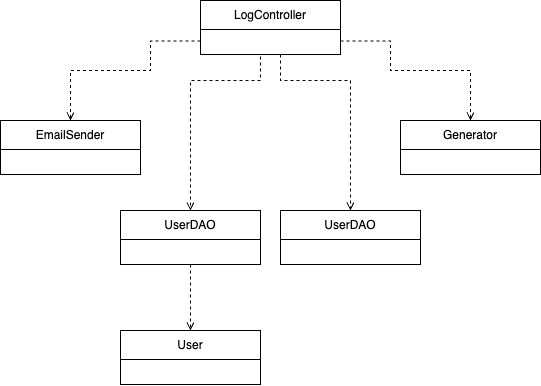

The diagram above was exported from draw.io. Its source (the exported page's mxGraphModel, read from the mxfile embedded in the PNG):
<mxGraphModel dx="713" dy="837" grid="1" gridSize="10" guides="1" tooltips="1" connect="1" arrows="1" fold="1" page="1" pageScale="1" pageWidth="850" pageHeight="1100" math="0" shadow="0">
  <root>
    <mxCell id="0" />
    <mxCell id="1" parent="0" />
    <mxCell id="6wpSpjFva26ED7BOlQvb-4" style="edgeStyle=orthogonalEdgeStyle;rounded=0;orthogonalLoop=1;jettySize=auto;html=1;entryX=0.5;entryY=0;entryDx=0;entryDy=0;dashed=1;endArrow=open;endFill=0;" parent="1" target="6wpSpjFva26ED7BOlQvb-5" edge="1">
      <mxGeometry relative="1" as="geometry">
        <mxPoint x="550" y="480" as="targetPoint" />
        <Array as="points">
          <mxPoint x="470" y="404" />
          <mxPoint x="470" y="430" />
          <mxPoint x="400" y="430" />
        </Array>
        <mxPoint x="480" y="404" as="sourcePoint" />
      </mxGeometry>
    </mxCell>
    <mxCell id="6wpSpjFva26ED7BOlQvb-1" value="&lt;span style=&quot;font-weight: normal;&quot;&gt;LogController&lt;/span&gt;" style="swimlane;fontStyle=1;align=center;verticalAlign=middle;childLayout=stackLayout;horizontal=1;startSize=29;horizontalStack=0;resizeParent=1;resizeParentMax=0;resizeLast=0;collapsible=0;marginBottom=0;html=1;whiteSpace=wrap;" parent="1" vertex="1">
      <mxGeometry x="410" y="350" width="140" height="54" as="geometry" />
    </mxCell>
    <mxCell id="6wpSpjFva26ED7BOlQvb-5" value="&lt;span style=&quot;font-weight: 400;&quot;&gt;UserDAO&lt;/span&gt;" style="swimlane;fontStyle=1;align=center;verticalAlign=middle;childLayout=stackLayout;horizontal=1;startSize=29;horizontalStack=0;resizeParent=1;resizeParentMax=0;resizeLast=0;collapsible=0;marginBottom=0;html=1;whiteSpace=wrap;" parent="1" vertex="1">
      <mxGeometry x="330" y="560" width="140" height="54" as="geometry" />
    </mxCell>
    <mxCell id="6wpSpjFva26ED7BOlQvb-6" value="&lt;span style=&quot;font-weight: 400;&quot;&gt;User&lt;/span&gt;" style="swimlane;fontStyle=1;align=center;verticalAlign=middle;childLayout=stackLayout;horizontal=1;startSize=29;horizontalStack=0;resizeParent=1;resizeParentMax=0;resizeLast=0;collapsible=0;marginBottom=0;html=1;whiteSpace=wrap;" parent="1" vertex="1">
      <mxGeometry x="330" y="680" width="140" height="54" as="geometry" />
    </mxCell>
    <mxCell id="bxEX8peMHohiDi9vdA_6-1" value="&lt;span style=&quot;font-weight: 400;&quot;&gt;EmailSender&lt;/span&gt;" style="swimlane;fontStyle=1;align=center;verticalAlign=middle;childLayout=stackLayout;horizontal=1;startSize=29;horizontalStack=0;resizeParent=1;resizeParentMax=0;resizeLast=0;collapsible=0;marginBottom=0;html=1;whiteSpace=wrap;" parent="1" vertex="1">
      <mxGeometry x="210" y="470" width="140" height="54" as="geometry" />
    </mxCell>
    <mxCell id="bxEX8peMHohiDi9vdA_6-2" style="edgeStyle=orthogonalEdgeStyle;rounded=0;orthogonalLoop=1;jettySize=auto;html=1;dashed=1;endArrow=open;endFill=0;exitX=0;exitY=0.75;exitDx=0;exitDy=0;entryX=0.5;entryY=0;entryDx=0;entryDy=0;" parent="1" edge="1" target="bxEX8peMHohiDi9vdA_6-1" source="6wpSpjFva26ED7BOlQvb-1">
      <mxGeometry relative="1" as="geometry">
        <mxPoint x="290" y="460" as="targetPoint" />
        <mxPoint x="390" y="390" as="sourcePoint" />
        <Array as="points">
          <mxPoint x="360" y="390" />
          <mxPoint x="360" y="420" />
          <mxPoint x="280" y="420" />
        </Array>
      </mxGeometry>
    </mxCell>
    <mxCell id="mfA7BFumORZUVEk0uCeb-2" value="" style="endArrow=open;html=1;rounded=0;entryX=0.5;entryY=0;entryDx=0;entryDy=0;exitX=0.5;exitY=1;exitDx=0;exitDy=0;dashed=1;endFill=0;" parent="1" source="6wpSpjFva26ED7BOlQvb-5" target="6wpSpjFva26ED7BOlQvb-6" edge="1">
      <mxGeometry width="50" height="50" relative="1" as="geometry">
        <mxPoint x="500" y="580" as="sourcePoint" />
        <mxPoint x="550" y="530" as="targetPoint" />
      </mxGeometry>
    </mxCell>
    <mxCell id="fOhHv5eRRV8w1Aue95Fo-1" style="edgeStyle=orthogonalEdgeStyle;rounded=0;orthogonalLoop=1;jettySize=auto;html=1;entryX=0.5;entryY=0;entryDx=0;entryDy=0;dashed=1;endArrow=open;endFill=0;exitX=1;exitY=0.75;exitDx=0;exitDy=0;" parent="1" target="fOhHv5eRRV8w1Aue95Fo-2" edge="1">
      <mxGeometry relative="1" as="geometry">
        <mxPoint x="630" y="479.5" as="targetPoint" />
        <Array as="points">
          <mxPoint x="490" y="404" />
          <mxPoint x="490" y="430" />
          <mxPoint x="560" y="430" />
        </Array>
        <mxPoint x="520" y="404.0000000000001" as="sourcePoint" />
      </mxGeometry>
    </mxCell>
    <mxCell id="fOhHv5eRRV8w1Aue95Fo-2" value="&lt;span style=&quot;font-weight: 400;&quot;&gt;UserDAO&lt;/span&gt;" style="swimlane;fontStyle=1;align=center;verticalAlign=middle;childLayout=stackLayout;horizontal=1;startSize=29;horizontalStack=0;resizeParent=1;resizeParentMax=0;resizeLast=0;collapsible=0;marginBottom=0;html=1;whiteSpace=wrap;" parent="1" vertex="1">
      <mxGeometry x="490" y="560" width="140" height="54" as="geometry" />
    </mxCell>
    <mxCell id="VGCNgPOF-yupTJZxwngM-1" style="edgeStyle=orthogonalEdgeStyle;rounded=0;orthogonalLoop=1;jettySize=auto;html=1;dashed=1;endArrow=open;endFill=0;exitX=1;exitY=0.75;exitDx=0;exitDy=0;entryX=0.5;entryY=0;entryDx=0;entryDy=0;" edge="1" parent="1" source="6wpSpjFva26ED7BOlQvb-1" target="VGCNgPOF-yupTJZxwngM-3">
      <mxGeometry relative="1" as="geometry">
        <mxPoint x="770" y="520" as="targetPoint" />
        <Array as="points">
          <mxPoint x="600" y="390" />
          <mxPoint x="600" y="420" />
          <mxPoint x="680" y="420" />
        </Array>
        <mxPoint x="570" y="380.0000000000001" as="sourcePoint" />
      </mxGeometry>
    </mxCell>
    <mxCell id="VGCNgPOF-yupTJZxwngM-3" value="&lt;span style=&quot;font-weight: 400;&quot;&gt;Generator&lt;/span&gt;" style="swimlane;fontStyle=1;align=center;verticalAlign=middle;childLayout=stackLayout;horizontal=1;startSize=29;horizontalStack=0;resizeParent=1;resizeParentMax=0;resizeLast=0;collapsible=0;marginBottom=0;html=1;whiteSpace=wrap;" vertex="1" parent="1">
      <mxGeometry x="610" y="470" width="140" height="54" as="geometry" />
    </mxCell>
  </root>
</mxGraphModel>